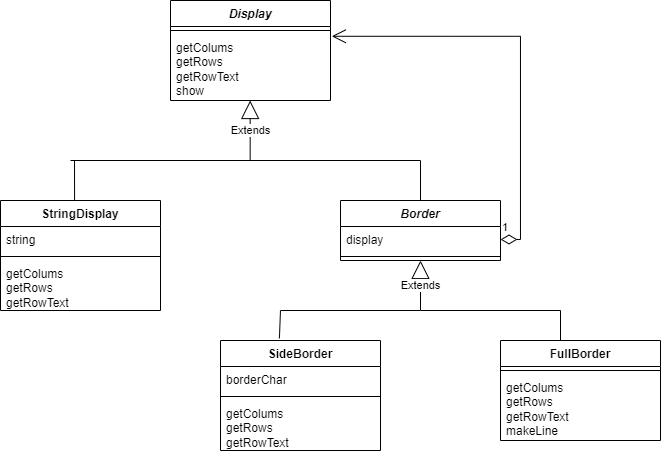

The diagram above was exported from draw.io. Its source (the exported page's mxGraphModel, read from the mxfile embedded in the PNG):
<mxGraphModel dx="989" dy="538" grid="1" gridSize="10" guides="1" tooltips="1" connect="1" arrows="1" fold="1" page="1" pageScale="1" pageWidth="827" pageHeight="1169" math="0" shadow="0">
  <root>
    <mxCell id="0" />
    <mxCell id="1" parent="0" />
    <mxCell id="fNp5YpRF0aFWy3BMq8la-1" value="&lt;i&gt;Display&lt;/i&gt;" style="swimlane;fontStyle=1;align=center;verticalAlign=top;childLayout=stackLayout;horizontal=1;startSize=26;horizontalStack=0;resizeParent=1;resizeParentMax=0;resizeLast=0;collapsible=1;marginBottom=0;whiteSpace=wrap;html=1;" vertex="1" parent="1">
      <mxGeometry x="300" y="160" width="160" height="100" as="geometry" />
    </mxCell>
    <mxCell id="fNp5YpRF0aFWy3BMq8la-3" value="" style="line;strokeWidth=1;fillColor=none;align=left;verticalAlign=middle;spacingTop=-1;spacingLeft=3;spacingRight=3;rotatable=0;labelPosition=right;points=[];portConstraint=eastwest;strokeColor=inherit;" vertex="1" parent="fNp5YpRF0aFWy3BMq8la-1">
      <mxGeometry y="26" width="160" height="8" as="geometry" />
    </mxCell>
    <mxCell id="fNp5YpRF0aFWy3BMq8la-4" value="getColums&lt;br&gt;getRows&lt;br&gt;getRowText&lt;br&gt;show" style="text;strokeColor=none;fillColor=none;align=left;verticalAlign=top;spacingLeft=4;spacingRight=4;overflow=hidden;rotatable=0;points=[[0,0.5],[1,0.5]];portConstraint=eastwest;whiteSpace=wrap;html=1;" vertex="1" parent="fNp5YpRF0aFWy3BMq8la-1">
      <mxGeometry y="34" width="160" height="66" as="geometry" />
    </mxCell>
    <mxCell id="fNp5YpRF0aFWy3BMq8la-5" value="FullBorder" style="swimlane;fontStyle=1;align=center;verticalAlign=top;childLayout=stackLayout;horizontal=1;startSize=26;horizontalStack=0;resizeParent=1;resizeParentMax=0;resizeLast=0;collapsible=1;marginBottom=0;whiteSpace=wrap;html=1;" vertex="1" parent="1">
      <mxGeometry x="630" y="500" width="160" height="100" as="geometry" />
    </mxCell>
    <mxCell id="fNp5YpRF0aFWy3BMq8la-6" value="" style="line;strokeWidth=1;fillColor=none;align=left;verticalAlign=middle;spacingTop=-1;spacingLeft=3;spacingRight=3;rotatable=0;labelPosition=right;points=[];portConstraint=eastwest;strokeColor=inherit;" vertex="1" parent="fNp5YpRF0aFWy3BMq8la-5">
      <mxGeometry y="26" width="160" height="8" as="geometry" />
    </mxCell>
    <mxCell id="fNp5YpRF0aFWy3BMq8la-7" value="getColums&lt;br&gt;getRows&lt;br&gt;getRowText&lt;br&gt;makeLine" style="text;strokeColor=none;fillColor=none;align=left;verticalAlign=top;spacingLeft=4;spacingRight=4;overflow=hidden;rotatable=0;points=[[0,0.5],[1,0.5]];portConstraint=eastwest;whiteSpace=wrap;html=1;" vertex="1" parent="fNp5YpRF0aFWy3BMq8la-5">
      <mxGeometry y="34" width="160" height="66" as="geometry" />
    </mxCell>
    <mxCell id="fNp5YpRF0aFWy3BMq8la-8" value="&lt;i&gt;Border&lt;/i&gt;" style="swimlane;fontStyle=1;align=center;verticalAlign=top;childLayout=stackLayout;horizontal=1;startSize=26;horizontalStack=0;resizeParent=1;resizeParentMax=0;resizeLast=0;collapsible=1;marginBottom=0;whiteSpace=wrap;html=1;" vertex="1" parent="1">
      <mxGeometry x="470" y="360" width="160" height="60" as="geometry" />
    </mxCell>
    <mxCell id="fNp5YpRF0aFWy3BMq8la-9" value="display" style="text;strokeColor=none;fillColor=none;align=left;verticalAlign=top;spacingLeft=4;spacingRight=4;overflow=hidden;rotatable=0;points=[[0,0.5],[1,0.5]];portConstraint=eastwest;whiteSpace=wrap;html=1;" vertex="1" parent="fNp5YpRF0aFWy3BMq8la-8">
      <mxGeometry y="26" width="160" height="26" as="geometry" />
    </mxCell>
    <mxCell id="fNp5YpRF0aFWy3BMq8la-10" value="" style="line;strokeWidth=1;fillColor=none;align=left;verticalAlign=middle;spacingTop=-1;spacingLeft=3;spacingRight=3;rotatable=0;labelPosition=right;points=[];portConstraint=eastwest;strokeColor=inherit;" vertex="1" parent="fNp5YpRF0aFWy3BMq8la-8">
      <mxGeometry y="52" width="160" height="8" as="geometry" />
    </mxCell>
    <mxCell id="fNp5YpRF0aFWy3BMq8la-12" value="StringDisplay" style="swimlane;fontStyle=1;align=center;verticalAlign=top;childLayout=stackLayout;horizontal=1;startSize=26;horizontalStack=0;resizeParent=1;resizeParentMax=0;resizeLast=0;collapsible=1;marginBottom=0;whiteSpace=wrap;html=1;" vertex="1" parent="1">
      <mxGeometry x="130" y="360" width="160" height="110" as="geometry" />
    </mxCell>
    <mxCell id="fNp5YpRF0aFWy3BMq8la-13" value="string" style="text;strokeColor=none;fillColor=none;align=left;verticalAlign=top;spacingLeft=4;spacingRight=4;overflow=hidden;rotatable=0;points=[[0,0.5],[1,0.5]];portConstraint=eastwest;whiteSpace=wrap;html=1;" vertex="1" parent="fNp5YpRF0aFWy3BMq8la-12">
      <mxGeometry y="26" width="160" height="26" as="geometry" />
    </mxCell>
    <mxCell id="fNp5YpRF0aFWy3BMq8la-14" value="" style="line;strokeWidth=1;fillColor=none;align=left;verticalAlign=middle;spacingTop=-1;spacingLeft=3;spacingRight=3;rotatable=0;labelPosition=right;points=[];portConstraint=eastwest;strokeColor=inherit;" vertex="1" parent="fNp5YpRF0aFWy3BMq8la-12">
      <mxGeometry y="52" width="160" height="8" as="geometry" />
    </mxCell>
    <mxCell id="fNp5YpRF0aFWy3BMq8la-15" value="getColums&lt;br style=&quot;border-color: var(--border-color);&quot;&gt;getRows&lt;br style=&quot;border-color: var(--border-color);&quot;&gt;getRowText" style="text;strokeColor=none;fillColor=none;align=left;verticalAlign=top;spacingLeft=4;spacingRight=4;overflow=hidden;rotatable=0;points=[[0,0.5],[1,0.5]];portConstraint=eastwest;whiteSpace=wrap;html=1;" vertex="1" parent="fNp5YpRF0aFWy3BMq8la-12">
      <mxGeometry y="60" width="160" height="50" as="geometry" />
    </mxCell>
    <mxCell id="fNp5YpRF0aFWy3BMq8la-16" value="SideBorder" style="swimlane;fontStyle=1;align=center;verticalAlign=top;childLayout=stackLayout;horizontal=1;startSize=26;horizontalStack=0;resizeParent=1;resizeParentMax=0;resizeLast=0;collapsible=1;marginBottom=0;whiteSpace=wrap;html=1;" vertex="1" parent="1">
      <mxGeometry x="350" y="500" width="160" height="110" as="geometry" />
    </mxCell>
    <mxCell id="fNp5YpRF0aFWy3BMq8la-17" value="borderChar" style="text;strokeColor=none;fillColor=none;align=left;verticalAlign=top;spacingLeft=4;spacingRight=4;overflow=hidden;rotatable=0;points=[[0,0.5],[1,0.5]];portConstraint=eastwest;whiteSpace=wrap;html=1;" vertex="1" parent="fNp5YpRF0aFWy3BMq8la-16">
      <mxGeometry y="26" width="160" height="26" as="geometry" />
    </mxCell>
    <mxCell id="fNp5YpRF0aFWy3BMq8la-18" value="" style="line;strokeWidth=1;fillColor=none;align=left;verticalAlign=middle;spacingTop=-1;spacingLeft=3;spacingRight=3;rotatable=0;labelPosition=right;points=[];portConstraint=eastwest;strokeColor=inherit;" vertex="1" parent="fNp5YpRF0aFWy3BMq8la-16">
      <mxGeometry y="52" width="160" height="8" as="geometry" />
    </mxCell>
    <mxCell id="fNp5YpRF0aFWy3BMq8la-19" value="getColums&lt;br style=&quot;border-color: var(--border-color);&quot;&gt;getRows&lt;br style=&quot;border-color: var(--border-color);&quot;&gt;getRowText" style="text;strokeColor=none;fillColor=none;align=left;verticalAlign=top;spacingLeft=4;spacingRight=4;overflow=hidden;rotatable=0;points=[[0,0.5],[1,0.5]];portConstraint=eastwest;whiteSpace=wrap;html=1;" vertex="1" parent="fNp5YpRF0aFWy3BMq8la-16">
      <mxGeometry y="60" width="160" height="50" as="geometry" />
    </mxCell>
    <mxCell id="fNp5YpRF0aFWy3BMq8la-20" value="Extends" style="endArrow=block;endSize=16;endFill=0;html=1;rounded=0;entryX=0.517;entryY=0.999;entryDx=0;entryDy=0;entryPerimeter=0;" edge="1" parent="1">
      <mxGeometry width="160" relative="1" as="geometry">
        <mxPoint x="379.66" y="320" as="sourcePoint" />
        <mxPoint x="379.66" y="260.00399999999985" as="targetPoint" />
      </mxGeometry>
    </mxCell>
    <mxCell id="fNp5YpRF0aFWy3BMq8la-22" value="" style="endArrow=none;html=1;rounded=0;exitX=0.463;exitY=-0.001;exitDx=0;exitDy=0;exitPerimeter=0;" edge="1" parent="1" source="fNp5YpRF0aFWy3BMq8la-12">
      <mxGeometry width="50" height="50" relative="1" as="geometry">
        <mxPoint x="200" y="340" as="sourcePoint" />
        <mxPoint x="204" y="320" as="targetPoint" />
      </mxGeometry>
    </mxCell>
    <mxCell id="fNp5YpRF0aFWy3BMq8la-24" value="" style="endArrow=none;html=1;rounded=0;exitX=0.463;exitY=-0.001;exitDx=0;exitDy=0;exitPerimeter=0;" edge="1" parent="1">
      <mxGeometry width="50" height="50" relative="1" as="geometry">
        <mxPoint x="550" y="360" as="sourcePoint" />
        <mxPoint x="550" y="320" as="targetPoint" />
      </mxGeometry>
    </mxCell>
    <mxCell id="fNp5YpRF0aFWy3BMq8la-25" value="" style="endArrow=none;html=1;rounded=0;" edge="1" parent="1">
      <mxGeometry width="50" height="50" relative="1" as="geometry">
        <mxPoint x="200" y="320" as="sourcePoint" />
        <mxPoint x="550" y="320" as="targetPoint" />
      </mxGeometry>
    </mxCell>
    <mxCell id="fNp5YpRF0aFWy3BMq8la-27" value="1" style="endArrow=open;html=1;endSize=12;startArrow=diamondThin;startSize=14;startFill=0;edgeStyle=orthogonalEdgeStyle;align=left;verticalAlign=bottom;rounded=0;exitX=1;exitY=0.5;exitDx=0;exitDy=0;entryX=1.008;entryY=0.027;entryDx=0;entryDy=0;entryPerimeter=0;" edge="1" parent="1" source="fNp5YpRF0aFWy3BMq8la-9" target="fNp5YpRF0aFWy3BMq8la-4">
      <mxGeometry x="-1" y="3" relative="1" as="geometry">
        <mxPoint x="640" y="390" as="sourcePoint" />
        <mxPoint x="690" y="180" as="targetPoint" />
        <Array as="points">
          <mxPoint x="650" y="399" />
          <mxPoint x="650" y="196" />
        </Array>
      </mxGeometry>
    </mxCell>
    <mxCell id="fNp5YpRF0aFWy3BMq8la-28" value="Extends" style="endArrow=block;endSize=16;endFill=0;html=1;rounded=0;entryX=0.5;entryY=1;entryDx=0;entryDy=0;" edge="1" parent="1" target="fNp5YpRF0aFWy3BMq8la-8">
      <mxGeometry width="160" relative="1" as="geometry">
        <mxPoint x="550" y="470" as="sourcePoint" />
        <mxPoint x="580" y="450" as="targetPoint" />
      </mxGeometry>
    </mxCell>
    <mxCell id="fNp5YpRF0aFWy3BMq8la-29" value="" style="endArrow=none;html=1;rounded=0;" edge="1" parent="1">
      <mxGeometry width="50" height="50" relative="1" as="geometry">
        <mxPoint x="410" y="470" as="sourcePoint" />
        <mxPoint x="550" y="470" as="targetPoint" />
      </mxGeometry>
    </mxCell>
    <mxCell id="fNp5YpRF0aFWy3BMq8la-30" value="" style="endArrow=none;html=1;rounded=0;" edge="1" parent="1">
      <mxGeometry width="50" height="50" relative="1" as="geometry">
        <mxPoint x="550" y="470" as="sourcePoint" />
        <mxPoint x="690" y="470" as="targetPoint" />
      </mxGeometry>
    </mxCell>
    <mxCell id="fNp5YpRF0aFWy3BMq8la-31" value="" style="endArrow=none;html=1;rounded=0;exitX=0.368;exitY=-0.019;exitDx=0;exitDy=0;exitPerimeter=0;" edge="1" parent="1" source="fNp5YpRF0aFWy3BMq8la-16">
      <mxGeometry width="50" height="50" relative="1" as="geometry">
        <mxPoint x="400" y="500" as="sourcePoint" />
        <mxPoint x="410" y="470" as="targetPoint" />
      </mxGeometry>
    </mxCell>
    <mxCell id="fNp5YpRF0aFWy3BMq8la-33" value="" style="endArrow=none;html=1;rounded=0;" edge="1" parent="1">
      <mxGeometry width="50" height="50" relative="1" as="geometry">
        <mxPoint x="690" y="500" as="sourcePoint" />
        <mxPoint x="690" y="470" as="targetPoint" />
      </mxGeometry>
    </mxCell>
  </root>
</mxGraphModel>